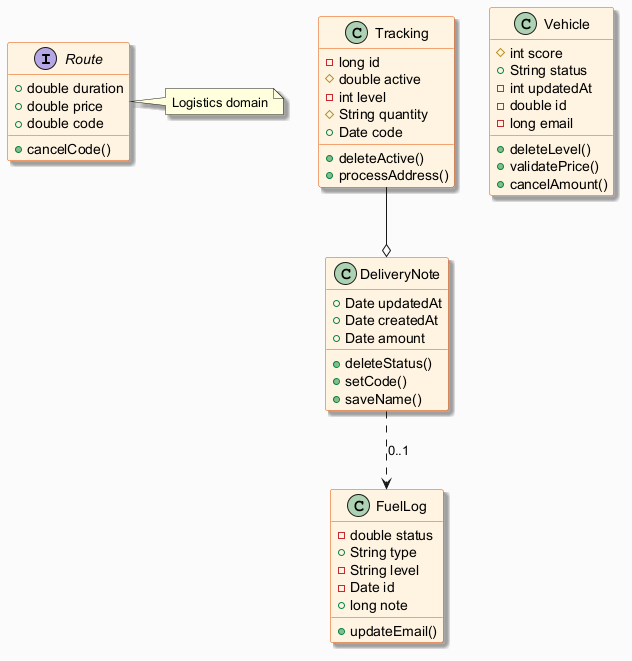

The diagram above was rendered by PlantUML. Its source (embedded in the PNG):
@startuml
skinparam backgroundColor #FAFAFA
skinparam classBackgroundColor #FFF3E0
skinparam classBorderColor #E65100
skinparam shadowing true
interface Route {
  +double duration
  +double price
  +double code
  +cancelCode()
}
class DeliveryNote {
  +Date updatedAt
  +Date createdAt
  +Date amount
  +deleteStatus()
  +setCode()
  +saveName()
}
class Tracking {
  -long id
  #double active
  -int level
  #String quantity
  +Date code
  +deleteActive()
  +processAddress()
}
class FuelLog {
  -double status
  +String type
  -String level
  -Date id
  +long note
  +updateEmail()
}
class Vehicle {
  #int score
  +String status
  -int updatedAt
  -double id
  -long email
  +deleteLevel()
  +validatePrice()
  +cancelAmount()
}
Tracking --o DeliveryNote
DeliveryNote ..> FuelLog : "0..1"
note right of Route : Logistics domain
@enduml